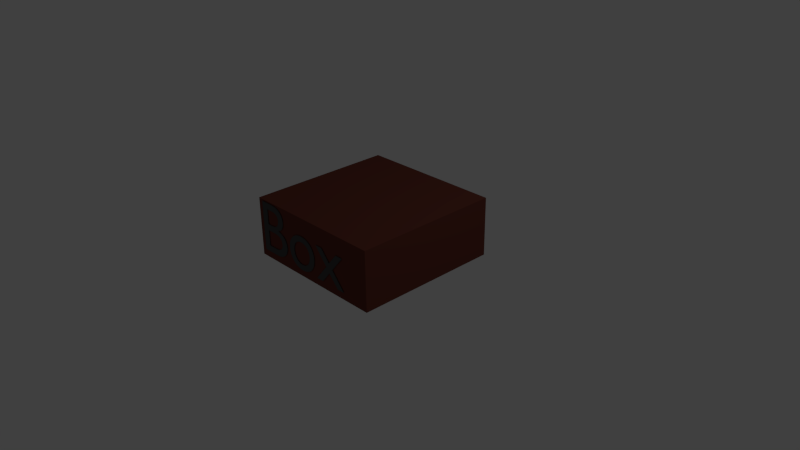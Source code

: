 # Source: cz_abstract_box_flat.blend  (saved by Blender 2.76.0; exported with 4.5.12 LTS)
import bpy
from mathutils import Matrix  # noqa: F401  (used for matrix-valued properties, if any)

bpy.ops.wm.read_factory_settings(use_empty=True)
scene = bpy.context.scene
scene.name = 'Scene'

# ---- collections
col_collection_1 = bpy.data.collections.new('Collection 1'); scene.collection.children.link(col_collection_1)

# ---- materials (node trees are filled in below, after node groups)
mat_material_001 = bpy.data.materials.new('Material.001')
mat_material_001.alpha_threshold = 0.0
mat_material_001.roughness = 0.5
mat_material = bpy.data.materials.new('Material')
mat_material.alpha_threshold = 0.0
mat_material.roughness = 0.5

# ---- material node trees
mat_material_001.use_nodes = True; mat_material_001.node_tree.nodes.clear()
_N = mat_material_001.node_tree.nodes; _L = mat_material_001.node_tree.links
n0 = _N.new('ShaderNodeOutputMaterial'); n0.name = 'Material Output'; n0.location = (300, 300)
n1 = _N.new('ShaderNodeBsdfDiffuse'); n1.name = 'Diffuse BSDF'; n1.location = (10, 300)
n1.inputs[0].default_value = (0.1523, 0.0426, 0.03009, 1.0)
_L.new(n1.outputs[0], n0.inputs[0])
n0.is_active_output = True
mat_material.use_nodes = True; mat_material.node_tree.nodes.clear()
_N = mat_material.node_tree.nodes; _L = mat_material.node_tree.links
n0 = _N.new('ShaderNodeOutputMaterial'); n0.name = 'Material Output'; n0.location = (300, 300)
n1 = _N.new('ShaderNodeBsdfDiffuse'); n1.name = 'Diffuse BSDF'; n1.location = (10, 300)
n1.inputs[0].default_value = (0.07658, 0.07658, 0.07658, 1.0)
_L.new(n1.outputs[0], n0.inputs[0])
n0.is_active_output = True

# ---- world
world_world = bpy.data.worlds.new('World'); scene.world = world_world
world_world.color = (0.05088, 0.05088, 0.05088)
world_world.use_sun_shadow = False
world_world.sun_shadow_jitter_overblur = 0.0
world_world.cycles.sampling_method = 'MANUAL'
world_world.cycles.sample_map_resolution = 256

# ---- cameras
cam_camera = bpy.data.cameras.new('Camera')
cam_camera.clip_end = 100.0
cam_camera.lens = 35.0
cam_camera.sensor_width = 32.0
cam_camera.sensor_height = 18.0
cam_camera.ortho_scale = 7.314
cam_camera.dof.focus_distance = 0.0

# ---- lights
light_lamp = bpy.data.lights.new('Lamp', 'POINT')
light_lamp.transmission_factor = 0.0
light_lamp.cutoff_distance = 30.0
light_lamp.energy = 100.0
light_lamp.shadow_buffer_clip_start = 1.001
light_lamp.shadow_soft_size = 0.1
light_lamp.shadow_maximum_resolution = 0.006
light_lamp.use_absolute_resolution = True
light_lamp.cycles.use_multiple_importance_sampling = False

# ---- meshes
me_cube = bpy.data.meshes.new('Cube')
me_cube.from_pydata([(-1.0, -1.0, -1.0), (-1.0, -1.0, 1.0), (-1.0, 1.0, -1.0), (-1.0, 1.0, 1.0), (1.0, -1.0, -1.0), (1.0, -1.0, 1.0), (1.0, 1.0, -1.0), (1.0, 1.0, 1.0)], [], [(1, 3, 2, 0), (3, 7, 6, 2), (7, 5, 4, 6), (5, 1, 0, 4), (0, 2, 6, 4), (5, 7, 3, 1)])
me_cube.materials.append(mat_material_001)
me_cube.use_remesh_preserve_volume = False
me_cube.use_remesh_preserve_attributes = False
me_cube.use_mirror_vertex_groups = False
me_cube.update()

# ---- curves / text
txt_text = bpy.data.curves.new('Text', 'FONT')
txt_text.dimensions = '2D'
txt_text.body = 'Box'
txt_text.materials.append(mat_material)
txt_text.use_path_clamp = True
txt_text.bevel_resolution = 0

# ---- objects
ob_box_flat = bpy.data.objects.new('box_flat', me_cube)
ob_text = bpy.data.objects.new('Text', txt_text)
ob_lamp = bpy.data.objects.new('Lamp', light_lamp)
ob_camera = bpy.data.objects.new('Camera', cam_camera)

# ---- transforms, parenting, visibility, modifiers, constraints
ob_box_flat.location = (0.0, 0.0, 0.4)
ob_box_flat.scale = (1.0, 1.0, 0.4)
ob_box_flat.lineart.crease_threshold = 0.0
ob_text.parent = ob_box_flat
ob_text.matrix_parent_inverse = Matrix(((1.0, 0.0, 0.0, 0.0), (0.0, 1.0, 0.0, 0.0), (0.0, 0.0, 2.5, -1.0), (0.0, 0.0, 0.0, 1.0)))
ob_text.location = (-1.0, -1.01, 0.1)
ob_text.rotation_euler = (1.571, 0.0, 0.0)
ob_text.lineart.crease_threshold = 0.0
ob_lamp.location = (4.076, 1.005, 5.904)
ob_lamp.rotation_euler = (0.6503, 0.05522, 1.866)
ob_lamp.lock_rotations_4d = False
ob_lamp.empty_display_type = 'ARROWS'
ob_lamp.color = (0.0, 0.0, 0.0, 0.0)
ob_lamp.lineart.crease_threshold = 0.0
ob_camera.location = (7.481, -6.508, 5.344)
ob_camera.rotation_euler = (1.109, 0.01082, 0.8149)
ob_camera.lock_rotations_4d = False
ob_camera.empty_display_type = 'ARROWS'
ob_camera.color = (0.0, 0.0, 0.0, 0.0)
ob_camera.display_type = 'WIRE'
ob_camera.lineart.crease_threshold = 0.0

# ---- collection membership
col_collection_1.objects.link(ob_box_flat)
col_collection_1.objects.link(ob_text)
col_collection_1.objects.link(ob_lamp)
col_collection_1.objects.link(ob_camera)

# ---- scene / render settings (as saved in the file)
scene.camera = ob_camera
scene.frame_start = 1; scene.frame_end = 250; scene.frame_set(1)
scene.render.engine = 'CYCLES'
scene.render.resolution_percentage = 50
scene.render.dither_intensity = 0.0
scene.cycles.use_denoising = False
scene.cycles.samples = 10
scene.cycles.sampling_pattern = 'TABULATED_SOBOL'
scene.cycles.light_sampling_threshold = 0.0
scene.cycles.use_adaptive_sampling = False
scene.cycles.use_light_tree = False
scene.cycles.blur_glossy = 0.0
scene.cycles.pixel_filter_type = 'GAUSSIAN'
scene.cycles.sample_clamp_indirect = 0.0
scene.view_settings.view_transform = 'Standard'
bpy.context.view_layer.update()
